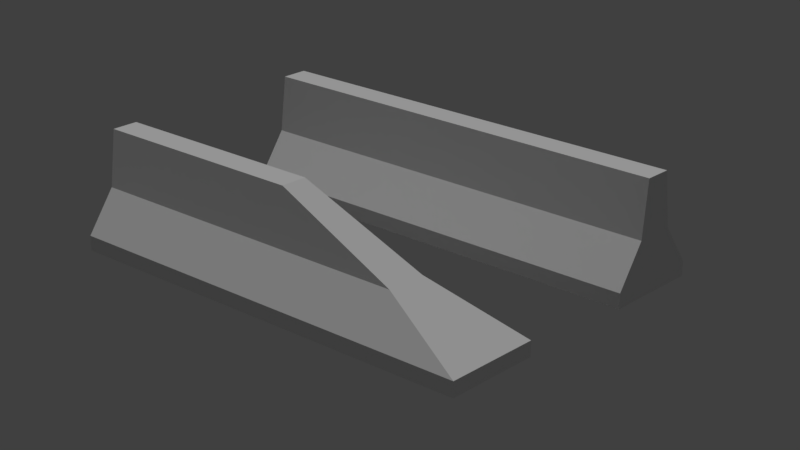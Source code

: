# Source: arriery.blend  (saved by Blender 2.79.0; exported with 4.5.12 LTS)
import bpy
from mathutils import Matrix  # noqa: F401  (used for matrix-valued properties, if any)

bpy.ops.wm.read_factory_settings(use_empty=True)
scene = bpy.context.scene
scene.name = 'Scene'

# ---- collections
col_collection_1 = bpy.data.collections.new('Collection 1'); scene.collection.children.link(col_collection_1)

# ---- materials (node trees are filled in below, after node groups)
mat_material_001 = bpy.data.materials.new('Material.001')
mat_material_001.alpha_threshold = 0.0
mat_material_001.use_transparent_shadow = False
mat_material_001.roughness = 0.5
mat_material_001.specular_intensity = 0.0

# ---- material node trees

# ---- world
world_world = bpy.data.worlds.new('World'); scene.world = world_world
world_world.color = (0.05088, 0.05088, 0.05088)
world_world.use_sun_shadow = False
world_world.sun_shadow_jitter_overblur = 0.0
world_world.cycles.sampling_method = 'MANUAL'

# ---- cameras
cam_camera = bpy.data.cameras.new('Camera')
cam_camera.clip_end = 100.0
cam_camera.lens = 35.0
cam_camera.sensor_width = 16.28
cam_camera.sensor_height = 18.0
cam_camera.display_size = 2.0
cam_camera.dof.focus_distance = 0.0
cam_camera.dof.aperture_fstop = 128.0
cam_camera.dof.aperture_blades = 6

# ---- lights
light_hemi = bpy.data.lights.new('Hemi', 'SUN')
light_hemi.transmission_factor = 0.0
light_hemi.angle = 0.1993
light_hemi.energy = 1.0
light_hemi.shadow_buffer_clip_start = 0.5
light_hemi.shadow_soft_size = 0.1
light_hemi.shadow_cascade_max_distance = 1000.0

# ---- meshes
me_cube_002 = bpy.data.meshes.new('Cube.002')
me_cube_002.from_pydata([(1.998, 0.2414, -0.0001046), (1.998, -0.1976, -0.0001046), (1.609e-06, -0.1976, -0.0001046), (1.669e-06, 0.2414, -0.0001046), (1.998, 0.2414, 0.06707), (1.998, -0.1976, 0.06707), (1.609e-06, -0.1976, 0.06707), (1.669e-06, 0.2414, 0.06707), (1.669e-06, 0.1127, 0.2486), (1.609e-06, -0.06897, 0.2486), (1.669e-06, 0.08246, 0.5), (1.609e-06, -0.03874, 0.5), (1.004, -0.03874, 0.5), (1.581, -0.06897, 0.2486), (1.004, 0.08246, 0.5), (1.581, 0.1127, 0.2486)], [], [(0, 1, 2, 3), (7, 6, 9, 8), (0, 4, 5, 1), (1, 5, 6, 2), (2, 6, 7, 3), (4, 0, 3, 7), (8, 9, 11, 10), (6, 5, 13, 9), (9, 13, 12, 11), (13, 15, 14, 12), (4, 15, 13, 5), (12, 14, 10, 11), (15, 4, 7, 8), (14, 15, 8, 10)])
_uv = me_cube_002.uv_layers.new(name='UVMap')
_uv.uv.foreach_set('vector', [0.1164, 1.0, 0.08129, 1.0, 0.08129, 0.0, 0.1164, 1.018e-09, 0.9975, 0.8084, 0.8396, 0.8085, 0.8858, 0.3995, 0.9512, 0.3995, 0.9942, 0.01019, 0.9942, 0.1587, 0.8378, 0.1587, 0.8378, 0.01019, 0.8203, 8.52e-05, 0.8203, 0.1238, 0.1551, 0.1238, 0.1551, 7.701e-05, 0.8396, 0.9598, 0.8396, 0.8085, 0.9975, 0.8084, 0.9975, 0.9598, 0.8005, 1.796, 0.8005, 1.92, 0.1353, 1.92, 0.1353, 1.796, 0.9512, 0.3995, 0.8858, 0.3995, 0.8967, -0.1668, 0.9403, -0.1668, 0.1551, 0.1238, 0.8203, 0.1238, 0.6815, 0.5336, 0.1551, 0.5336, 0.1551, 0.5336, 0.6815, 0.5336, 0.4894, 0.9999, 0.1551, 0.9999, 0.674, 0.4015, 0.674, 0.7454, 0.4819, 0.6882, 0.4819, 0.4588, 0.8091, 0.9116, 0.6666, 0.6613, 0.6719, 0.1793, 0.8193, 0.06578, 0.4837, 0.9032, 0.4897, 0.9634, 0.1551, 0.9634, 0.1491, 0.9032, 0.6617, 1.386, 0.8005, 1.796, 0.1353, 1.796, 0.1353, 1.386, 0.4695, 1.016, 0.6617, 1.386, 0.1353, 1.386, 0.1353, 1.016])
me_cube_002.materials.append(mat_material_001)
me_cube_002.use_remesh_preserve_volume = False
me_cube_002.use_remesh_preserve_attributes = False
me_cube_002.use_mirror_vertex_groups = False
me_cube_002.update()
me_cube_001 = bpy.data.meshes.new('Cube.001')
me_cube_001.from_pydata([(1.998, 0.2414, -0.0001046), (1.998, -0.1976, -0.0001046), (1.609e-06, -0.1976, -0.0001046), (1.669e-06, 0.2414, -0.0001046), (1.998, 0.2414, 0.06707), (1.998, -0.1976, 0.06707), (1.609e-06, -0.1976, 0.06707), (1.669e-06, 0.2414, 0.06707), (1.998, 0.1127, 0.2486), (1.998, -0.06897, 0.2486), (1.669e-06, 0.1127, 0.2486), (1.609e-06, -0.06897, 0.2486), (1.998, 0.08246, 0.5), (1.998, -0.03874, 0.5), (1.669e-06, 0.08246, 0.5), (1.609e-06, -0.03874, 0.5)], [], [(0, 1, 2, 3), (7, 6, 11, 10), (0, 4, 5, 1), (1, 5, 6, 2), (2, 6, 7, 3), (4, 0, 3, 7), (10, 11, 15, 14), (4, 7, 10, 8), (6, 5, 9, 11), (5, 4, 8, 9), (12, 14, 15, 13), (8, 10, 14, 12), (11, 9, 13, 15), (9, 8, 12, 13)])
_uv = me_cube_001.uv_layers.new(name='UVMap')
_uv.uv.foreach_set('vector', [0.1164, 1.0, 0.08129, 1.0, 0.08129, 0.0, 0.1164, 1.018e-09, 0.9975, 0.8084, 0.8396, 0.8085, 0.8858, 0.3995, 0.9512, 0.3995, 0.9975, -1.293, 0.9975, -1.142, 0.8396, -1.142, 0.8396, -1.293, 0.8203, 8.52e-05, 0.8203, 0.1238, 0.1551, 0.1238, 0.1551, 7.701e-05, 0.8396, 0.9598, 0.8396, 0.8085, 0.9975, 0.8084, 0.9975, 0.9598, 0.8005, 1.796, 0.8005, 1.92, 0.1353, 1.92, 0.1353, 1.796, 0.9512, 0.3995, 0.8858, 0.3995, 0.8967, -0.1668, 0.9403, -0.1668, 0.8005, 1.796, 0.1353, 1.796, 0.1353, 1.386, 0.8005, 1.386, 0.1551, 0.1238, 0.8203, 0.1238, 0.8203, 0.5336, 0.1551, 0.5336, 0.8396, -1.142, 0.9975, -1.142, 0.9512, -0.733, 0.8858, -0.733, 0.8211, 0.9634, 0.1551, 0.9634, 0.1491, 0.9032, 0.815, 0.9032, 0.8005, 1.386, 0.1353, 1.386, 0.1353, 1.016, 0.8005, 1.016, 0.1551, 0.5336, 0.8203, 0.5336, 0.8203, 0.9999, 0.1551, 0.9999, 0.8858, -0.733, 0.9512, -0.733, 0.9403, -0.1668, 0.8967, -0.1668])
me_cube_001.materials.append(mat_material_001)
me_cube_001.use_remesh_preserve_volume = False
me_cube_001.use_remesh_preserve_attributes = False
me_cube_001.use_mirror_vertex_groups = False
me_cube_001.update()

# ---- objects
ob_camera = bpy.data.objects.new('Camera', cam_camera)
ob_cube_002 = bpy.data.objects.new('Cube.002', me_cube_002)
ob_hemi = bpy.data.objects.new('Hemi', light_hemi)
ob_cube_001 = bpy.data.objects.new('Cube.001', me_cube_001)

# ---- transforms, parenting, visibility, modifiers, constraints
ob_camera.location = (5.435, -4.3, 2.807)
ob_camera.rotation_euler = (1.188, -1.428e-06, 0.7321)
ob_camera.lineart.crease_threshold = 0.0
ob_cube_002.location = (0.0, 0.0, 0.0)
ob_cube_002.lock_rotations_4d = False
ob_cube_002.empty_display_type = 'ARROWS'
ob_cube_002.lineart.crease_threshold = 0.0
ob_hemi.location = (0.6651, 0.9403, 3.487)
ob_hemi.lineart.crease_threshold = 0.0
ob_cube_001.location = (0.0, 1.0, 0.0)
ob_cube_001.lock_rotations_4d = False
ob_cube_001.empty_display_type = 'ARROWS'
ob_cube_001.lineart.crease_threshold = 0.0

# ---- collection membership
col_collection_1.objects.link(ob_camera)
col_collection_1.objects.link(ob_cube_002)
col_collection_1.objects.link(ob_hemi)
col_collection_1.objects.link(ob_cube_001)

# ---- scene / render settings (as saved in the file)
scene.camera = ob_camera
scene.frame_start = 1; scene.frame_end = 250; scene.frame_set(2)
scene.render.engine = 'BLENDER_EEVEE_NEXT'
scene.render.resolution_x = 3840
scene.render.resolution_y = 2160
scene.render.resolution_percentage = 50
scene.render.dither_intensity = 0.0
scene.cycles.use_denoising = False
scene.cycles.samples = 128
scene.cycles.sampling_pattern = 'TABULATED_SOBOL'
scene.cycles.use_adaptive_sampling = False
scene.cycles.use_light_tree = False
scene.cycles.blur_glossy = 0.0
scene.cycles.sample_clamp_indirect = 0.0
scene.view_settings.view_transform = 'Standard'
bpy.context.view_layer.update()
